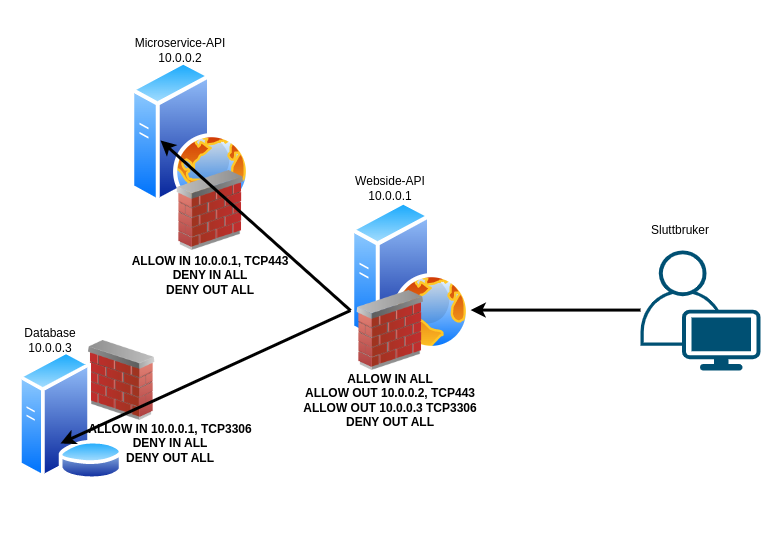

The diagram above was exported from draw.io. Its source (the exported page's mxGraphModel, read from the mxfile embedded in the PNG):
<mxGraphModel dx="1665" dy="887" grid="1" gridSize="10" guides="1" tooltips="1" connect="1" arrows="1" fold="1" page="1" pageScale="1" pageWidth="1100" pageHeight="850" math="0" shadow="0">
  <root>
    <mxCell id="0" />
    <mxCell id="1" parent="0" />
    <mxCell id="2" value="" style="aspect=fixed;perimeter=ellipsePerimeter;html=1;align=center;shadow=0;dashed=0;spacingTop=3;image;image=img/lib/active_directory/web_server.svg;" vertex="1" parent="1">
      <mxGeometry x="280" y="100" width="120" height="150" as="geometry" />
    </mxCell>
    <mxCell id="3" value="" style="points=[[0.35,0,0],[0.98,0.51,0],[1,0.71,0],[0.67,1,0],[0,0.795,0],[0,0.65,0]];verticalLabelPosition=bottom;sketch=0;html=1;verticalAlign=top;aspect=fixed;align=center;pointerEvents=1;shape=mxgraph.cisco19.user;fillColor=#005073;strokeColor=none;" vertex="1" parent="1">
      <mxGeometry x="790" y="290" width="120" height="120" as="geometry" />
    </mxCell>
    <mxCell id="4" value="" style="image;html=1;image=img/lib/clip_art/networking/Firewall_02_128x128.png" vertex="1" parent="1">
      <mxGeometry x="320" y="210" width="80" height="80" as="geometry" />
    </mxCell>
    <mxCell id="5" value="" style="image;html=1;image=img/lib/clip_art/networking/Firewall_02_128x128.png;flipH=1;" vertex="1" parent="1">
      <mxGeometry x="230" y="380" width="80" height="80" as="geometry" />
    </mxCell>
    <mxCell id="6" value="" style="aspect=fixed;perimeter=ellipsePerimeter;html=1;align=center;shadow=0;dashed=0;spacingTop=3;image;image=img/lib/active_directory/web_server.svg;" vertex="1" parent="1">
      <mxGeometry x="500" y="240" width="120" height="150" as="geometry" />
    </mxCell>
    <mxCell id="7" value="" style="aspect=fixed;perimeter=ellipsePerimeter;html=1;align=center;shadow=0;dashed=0;spacingTop=3;image;image=img/lib/active_directory/database_server.svg;" vertex="1" parent="1">
      <mxGeometry x="167" y="390" width="106.6" height="130" as="geometry" />
    </mxCell>
    <mxCell id="8" value="&lt;b&gt;ALLOW IN ALL&lt;br&gt;ALLOW OUT 10.0.0.2, TCP443&lt;br&gt;ALLOW OUT 10.0.0.3 TCP3306&lt;br&gt;DENY OUT ALL&lt;br&gt;&lt;/b&gt;" style="whiteSpace=wrap;html=1;aspect=fixed;fillColor=none;strokeColor=none;fontFamily=Arial;" vertex="1" parent="1">
      <mxGeometry x="430" y="330" width="220" height="220" as="geometry" />
    </mxCell>
    <mxCell id="9" value="" style="image;html=1;image=img/lib/clip_art/networking/Firewall_02_128x128.png" vertex="1" parent="1">
      <mxGeometry x="500" y="330" width="80" height="80" as="geometry" />
    </mxCell>
    <mxCell id="10" value="Webside-API&lt;br&gt;10.0.0.1" style="whiteSpace=wrap;html=1;aspect=fixed;fillColor=none;strokeColor=none;fontFamily=Arial;" vertex="1" parent="1">
      <mxGeometry x="490" y="178" width="100" height="100" as="geometry" />
    </mxCell>
    <mxCell id="11" value="Microservice-API&lt;br&gt;10.0.0.2" style="whiteSpace=wrap;html=1;aspect=fixed;fillColor=none;strokeColor=none;fontFamily=Arial;" vertex="1" parent="1">
      <mxGeometry x="280" y="40" width="100" height="100" as="geometry" />
    </mxCell>
    <mxCell id="12" value="Database&lt;br&gt;10.0.0.3" style="whiteSpace=wrap;html=1;aspect=fixed;fillColor=none;strokeColor=none;fontFamily=Arial;" vertex="1" parent="1">
      <mxGeometry x="150" y="330" width="100" height="100" as="geometry" />
    </mxCell>
    <mxCell id="13" value="&lt;b&gt;ALLOW IN 10.0.0.1, TCP3306&lt;br&gt;DENY IN ALL&lt;br&gt;DENY OUT ALL&lt;br&gt;&lt;/b&gt;" style="whiteSpace=wrap;html=1;aspect=fixed;fillColor=none;strokeColor=none;fontFamily=Arial;" vertex="1" parent="1">
      <mxGeometry x="210" y="373" width="220" height="220" as="geometry" />
    </mxCell>
    <mxCell id="14" value="" style="endArrow=classic;html=1;rounded=0;entryX=0.864;entryY=0.089;entryDx=0;entryDy=0;entryPerimeter=0;fontSize=31;jumpSize=17;strokeWidth=3;" edge="1" target="8" parent="1">
      <mxGeometry width="50" height="50" relative="1" as="geometry">
        <mxPoint x="790" y="349.5799999999999" as="sourcePoint" />
        <mxPoint x="660" y="349.58000000000004" as="targetPoint" />
      </mxGeometry>
    </mxCell>
    <mxCell id="15" value="" style="endArrow=classic;html=1;rounded=0;entryX=0;entryY=0.5;entryDx=0;entryDy=0;fontSize=31;jumpSize=17;strokeWidth=3;exitX=0;exitY=0.25;exitDx=0;exitDy=0;" edge="1" source="9" target="13" parent="1">
      <mxGeometry width="50" height="50" relative="1" as="geometry">
        <mxPoint x="480" y="409.99999999999994" as="sourcePoint" />
        <mxPoint x="310.0799999999999" y="409.99999999999994" as="targetPoint" />
      </mxGeometry>
    </mxCell>
    <mxCell id="16" value="" style="endArrow=classic;html=1;rounded=0;entryX=0.25;entryY=0.533;entryDx=0;entryDy=0;entryPerimeter=0;fontSize=31;jumpSize=17;strokeWidth=3;exitX=0;exitY=0.25;exitDx=0;exitDy=0;" edge="1" source="9" target="2" parent="1">
      <mxGeometry width="50" height="50" relative="1" as="geometry">
        <mxPoint x="559.92" y="269.99999999999994" as="sourcePoint" />
        <mxPoint x="389.9999999999999" y="269.99999999999994" as="targetPoint" />
      </mxGeometry>
    </mxCell>
    <mxCell id="17" value="&lt;b&gt;ALLOW IN 10.0.0.1, TCP443&lt;br&gt;DENY IN ALL&lt;br&gt;DENY OUT ALL&lt;br&gt;&lt;/b&gt;" style="whiteSpace=wrap;html=1;aspect=fixed;fillColor=none;strokeColor=none;fontFamily=Arial;" vertex="1" parent="1">
      <mxGeometry x="250" y="205" width="220" height="220" as="geometry" />
    </mxCell>
    <mxCell id="18" value="Sluttbruker" style="whiteSpace=wrap;html=1;aspect=fixed;fillColor=none;strokeColor=none;fontFamily=Arial;" vertex="1" parent="1">
      <mxGeometry x="780" y="220" width="100" height="100" as="geometry" />
    </mxCell>
  </root>
</mxGraphModel>